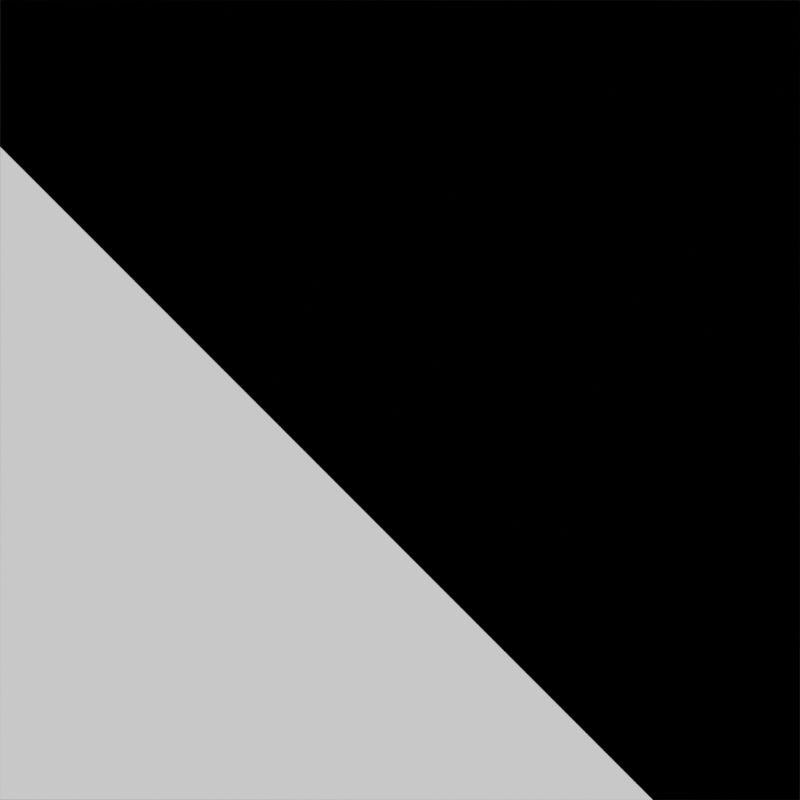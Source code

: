 # Source: Procedural_trail_1.0.0.blend  (saved by Blender 2.90.8; exported with 4.5.12 LTS)
import bpy
from mathutils import Matrix  # noqa: F401  (used for matrix-valued properties, if any)

bpy.ops.wm.read_factory_settings(use_empty=True)
scene = bpy.context.scene
scene.name = 'Scene'

# ---- collections
col_collection = bpy.data.collections.new('Collection'); scene.collection.children.link(col_collection)

# ---- materials (node trees are filled in below, after node groups)
mat_material_001 = bpy.data.materials.new('Material.001')
mat_material_001.use_transparent_shadow = False

# ---- material node trees
mat_material_001.use_nodes = True; mat_material_001.node_tree.nodes.clear()
_N = mat_material_001.node_tree.nodes; _L = mat_material_001.node_tree.links
n0 = _N.new('ShaderNodeValToRGB'); n0.name = 'ColorRamp'; n0.location = (-3, 113)
n0.hide = True
while len(n0.color_ramp.elements) > 1: n0.color_ramp.elements.remove(n0.color_ramp.elements[-1])
n0.color_ramp.elements[0].position = 0.3955; n0.color_ramp.elements[0].color = (0.0, 0.0, 0.0, 1.0)
_e = n0.color_ramp.elements.new(0.3955); _e.color = (1.0, 1.0, 1.0, 1.0)
n1 = _N.new('ShaderNodeVectorMath'); n1.name = 'Vector Math'; n1.location = (-188, 176)
n1.operation = 'SCALE'
n1.inputs[1].default_value = (3.6, 3.6, -3.5)
n2 = _N.new('ShaderNodeRGBCurve'); n2.name = 'RGB Curves'; n2.location = (-481, 213)
n2.mapping.tone = 'FILMLIKE'
n2.mapping.update()
n3 = _N.new('ShaderNodeDisplacement'); n3.name = 'Displacement'; n3.location = (293, 196)
n3.inputs[0].default_value = 1.0
n3.inputs[1].default_value = 5.96e-08
n3.inputs[2].default_value = 1.0
n4 = _N.new('ShaderNodeTexCoord'); n4.name = 'Texture Coordinate.001'; n4.location = (-464, -203)
n4.hide = True
n5 = _N.new('ShaderNodeMapping'); n5.name = 'Mapping'; n5.location = (-254, -193)
n5.width = 240
n6 = _N.new('ShaderNodeOutputMaterial'); n6.name = 'Material Output'; n6.location = (824, 18)
n7 = _N.new('ShaderNodeMath'); n7.name = 'Math'; n7.location = (389, -61)
n7.operation = 'MULTIPLY_ADD'
n7.inputs[1].default_value = 0.0
n7.inputs[2].default_value = -2.2
n8 = _N.new('ShaderNodeMixShader'); n8.name = 'Mix Shader'; n8.location = (630, 23)
n8.hide = True
n9 = _N.new('ShaderNodeTexCoord'); n9.name = 'Texture Coordinate'; n9.location = (-693, 16)
n9.hide = True
_L.new(n1.outputs[0], n0.inputs[0])
_L.new(n2.outputs[0], n1.inputs[0])
_L.new(n4.outputs[2], n5.inputs[0])
_L.new(n8.outputs[0], n6.inputs[0])
_L.new(n7.outputs[0], n8.inputs[0])
_L.new(n9.outputs[2], n2.inputs[1])
_L.new(n0.outputs[0], n3.inputs[3])
_L.new(n3.outputs[0], n8.inputs[1])
_L.new(n5.outputs[0], n7.inputs[0])
n6.is_active_output = True

# ---- world
world_world = bpy.data.worlds.new('World'); scene.world = world_world
world_world.use_nodes = True; world_world.node_tree.nodes.clear()
_N = world_world.node_tree.nodes; _L = world_world.node_tree.links
n0 = _N.new('ShaderNodeOutputWorld'); n0.name = 'World Output'; n0.location = (300, 300)
n1 = _N.new('ShaderNodeBackground'); n1.name = 'Background'; n1.location = (10, 300)
n1.inputs[0].default_value = (0.05088, 0.05088, 0.05088, 1.0)
_L.new(n1.outputs[0], n0.inputs[0])
n0.is_active_output = True
world_world.color = (0.05088, 0.05088, 0.05088)
world_world.use_sun_shadow = False
world_world.sun_shadow_jitter_overblur = 0.0

# ---- cameras
cam_camera = bpy.data.cameras.new('Camera')
cam_camera.show_background_images = True

# ---- meshes
me_plane = bpy.data.meshes.new('Plane')
me_plane.from_pydata([(-1.0, -1.0, 0.0), (1.0, -1.0, 0.0), (-1.0, 1.0, 0.0), (1.0, 1.0, 0.0)], [], [(0, 1, 3, 2)])
_uv = me_plane.uv_layers.new(name='UVMap')
_uv.uv.foreach_set('vector', [0.0, 0.0, 1.0, 0.0, 1.0, 1.0, 0.0, 1.0])
me_plane.materials.append(mat_material_001)
me_plane.use_remesh_fix_poles = True
me_plane.use_remesh_preserve_attributes = False
me_plane.use_mirror_vertex_groups = False
me_plane.update()

# ---- objects
ob_plane = bpy.data.objects.new('Plane', me_plane)
ob_camera = bpy.data.objects.new('Camera', cam_camera)

# ---- transforms, parenting, visibility, modifiers, constraints
ob_plane.location = (0.0, 0.0, 0.0)
ob_plane.rotation_euler = (0.0, -0.0, -3.142)
ob_plane.lineart.crease_threshold = 0.0
ob_camera.location = (0.0, 0.0, 2.777)
ob_camera.lineart.crease_threshold = 0.0

# ---- collection membership
col_collection.objects.link(ob_plane)
col_collection.objects.link(ob_camera)

# ---- scene / render settings (as saved in the file)
scene.camera = ob_camera
scene.frame_start = 1; scene.frame_end = 250; scene.frame_set(1)
scene.render.engine = 'BLENDER_EEVEE_NEXT'
scene.render.resolution_x = 720
scene.render.resolution_y = 720
scene.cycles.use_denoising = False
scene.cycles.samples = 128
scene.cycles.sampling_pattern = 'TABULATED_SOBOL'
scene.cycles.use_adaptive_sampling = False
scene.cycles.use_light_tree = False
scene.view_settings.view_transform = 'Standard'
bpy.context.view_layer.update()

# ---- added for rendering (the .blend has no usable light): sun
light_auto_sun = bpy.data.lights.new('AutoSun', 'SUN')
light_auto_sun.energy = 3.0
light_auto_sun.angle = 0.0523599
ob_auto_sun = bpy.data.objects.new('AutoSun', light_auto_sun)
scene.collection.objects.link(ob_auto_sun)
ob_auto_sun.rotation_euler = (0.872665, 0.174533, 0.523599)
bpy.context.view_layer.update()

